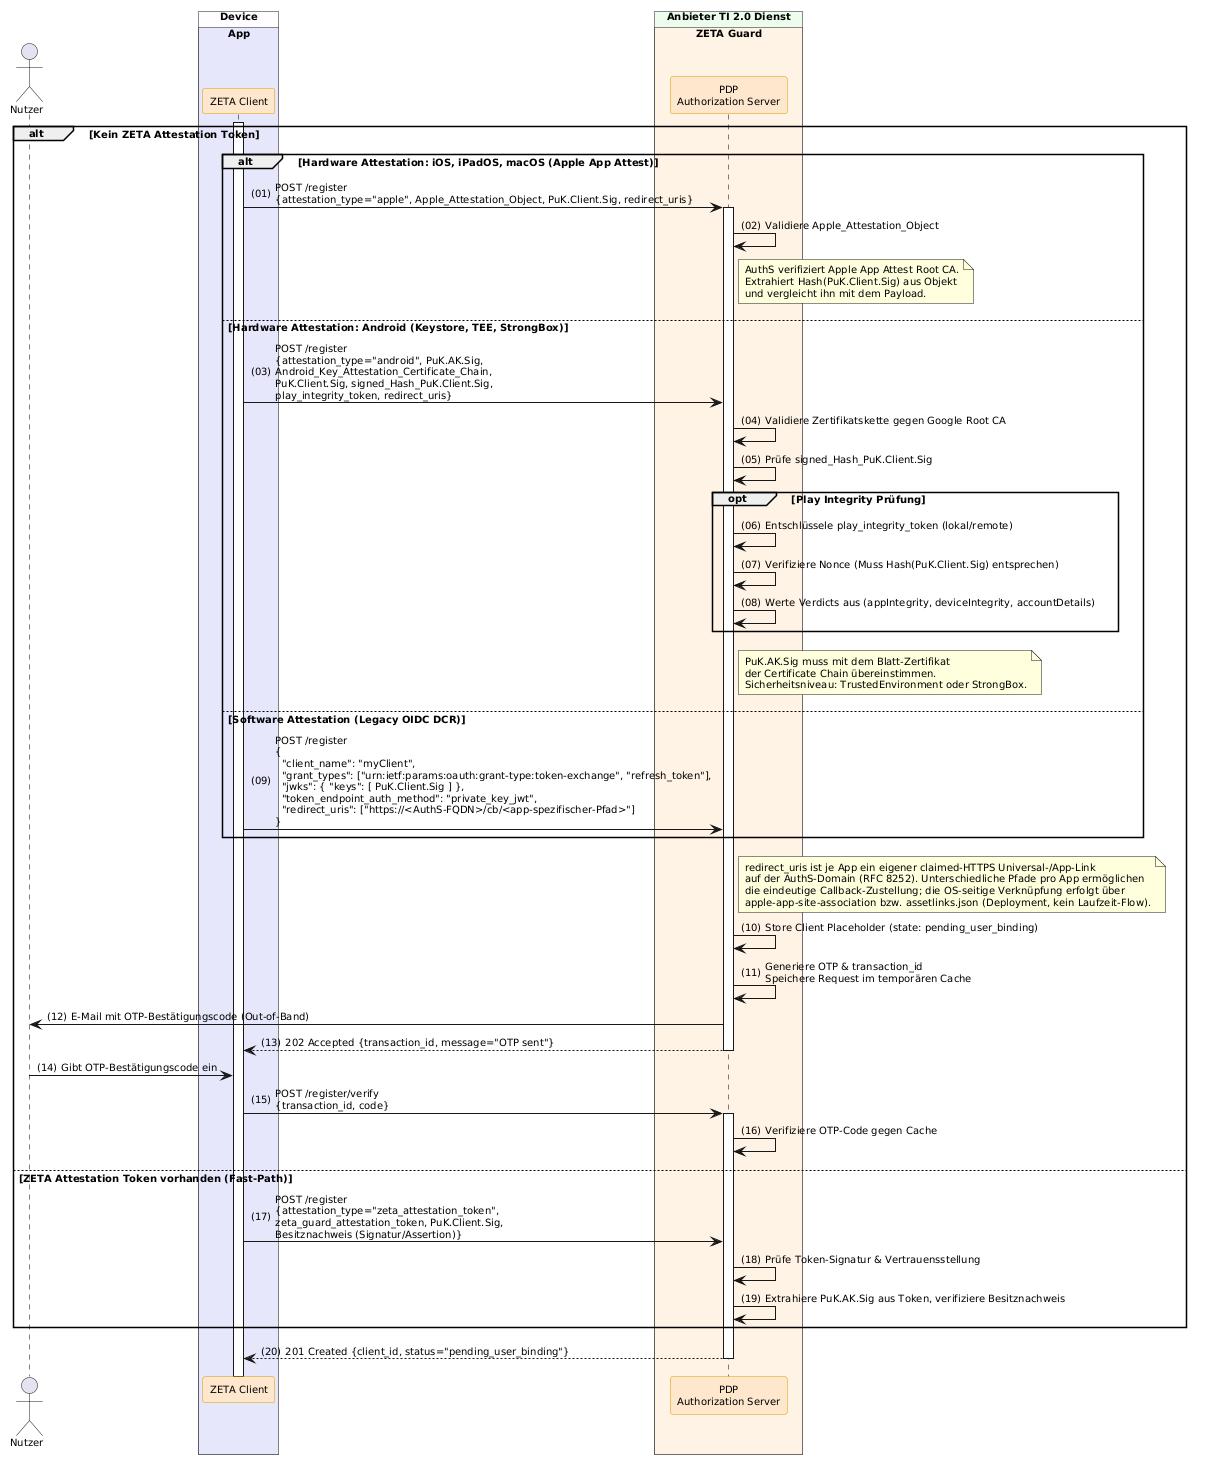

The diagram above was rendered by PlantUML. Its source (embedded in the PNG):
@startuml "Abb-ZETA-DCR-für-mobile-Clients"
!include ../puml-layout.txt

actor User as "Nutzer"

box "Device" DEVICE_COLOR
  box "App" PRIMAERSYSTEM_COLOR
    participant Client as "ZETA Client" <<zeta>>
  end box
end box

box "Anbieter TI 2.0 Dienst" PROVIDER_COLOR
  box "ZETA Guard" ZETA_GUARD_COLOR
    participant AuthS as "PDP\nAuthorization Server" <<zeta>>
  end box
end box

Client++
alt Kein ZETA Attestation Token
    
    alt Hardware Attestation: iOS, iPadOS, macOS (Apple App Attest)
        Client -> AuthS++: POST /register\n{attestation_type="apple", Apple_Attestation_Object, PuK.Client.Sig, redirect_uris}
        AuthS -> AuthS: Validiere Apple_Attestation_Object
        note right of AuthS: AuthS verifiziert Apple App Attest Root CA.\nExtrahiert Hash(PuK.Client.Sig) aus Objekt\nund vergleicht ihn mit dem Payload.

    else Hardware Attestation: Android (Keystore, TEE, StrongBox)
        Client -> AuthS: POST /register\n{attestation_type="android", PuK.AK.Sig,\nAndroid_Key_Attestation_Certificate_Chain,\nPuK.Client.Sig, signed_Hash_PuK.Client.Sig,\nplay_integrity_token, redirect_uris}
        AuthS -> AuthS: Validiere Zertifikatskette gegen Google Root CA
        AuthS -> AuthS: Prüfe signed_Hash_PuK.Client.Sig
        
        opt Play Integrity Prüfung
            AuthS -> AuthS: Entschlüssele play_integrity_token (lokal/remote)
            AuthS -> AuthS: Verifiziere Nonce (Muss Hash(PuK.Client.Sig) entsprechen)
            AuthS -> AuthS: Werte Verdicts aus (appIntegrity, deviceIntegrity, accountDetails)
        end
        
        note right of AuthS: PuK.AK.Sig muss mit dem Blatt-Zertifikat\nder Certificate Chain übereinstimmen.\nSicherheitsniveau: TrustedEnvironment oder StrongBox.

    else Software Attestation (Legacy OIDC DCR)
        Client -> AuthS: POST /register\n{\n  "client_name": "myClient",\n  "grant_types": ["urn:ietf:params:oauth:grant-type:token-exchange", "refresh_token"],\n  "jwks": { "keys": [ PuK.Client.Sig ] },\n  "token_endpoint_auth_method": "private_key_jwt",\n  "redirect_uris": ["https://<AuthS-FQDN>/cb/<app-spezifischer-Pfad>"]\n}
    end

    note right of AuthS
      redirect_uris ist je App ein eigener claimed-HTTPS Universal-/App-Link
      auf der AuthS-Domain (RFC 8252). Unterschiedliche Pfade pro App ermöglichen
      die eindeutige Callback-Zustellung; die OS-seitige Verknüpfung erfolgt über
      apple-app-site-association bzw. assetlinks.json (Deployment, kein Laufzeit-Flow).
    end note

    AuthS -> AuthS: Store Client Placeholder (state: pending_user_binding)

    ' Trust On First Use (TOFU)
    AuthS -> AuthS: Generiere OTP & transaction_id\nSpeichere Request im temporären Cache
    AuthS -> User: E-Mail mit OTP-Bestätigungscode (Out-of-Band)
    
    ' Server antwortet mit 202, noch KEINE client_id!
    AuthS --> Client--: 202 Accepted {transaction_id, message="OTP sent"}

    ' Warte auf Nutzer-Eingabe
    User -> Client: Gibt OTP-Bestätigungscode ein
    
    ' Verifikation mit der temporären ID
    Client -> AuthS++: POST /register/verify\n{transaction_id, code}
    AuthS -> AuthS: Verifiziere OTP-Code gegen Cache


else ZETA Attestation Token vorhanden (Fast-Path)
    Client -> AuthS: POST /register\n{attestation_type="zeta_attestation_token",\nzeta_guard_attestation_token, PuK.Client.Sig,\nBesitznachweis (Signatur/Assertion)}
    AuthS -> AuthS: Prüfe Token-Signatur & Vertrauensstellung
    AuthS -> AuthS: Extrahiere PuK.AK.Sig aus Token, verifiziere Besitznachweis
end

AuthS --> Client--: 201 Created {client_id, status="pending_user_binding"}

@enduml